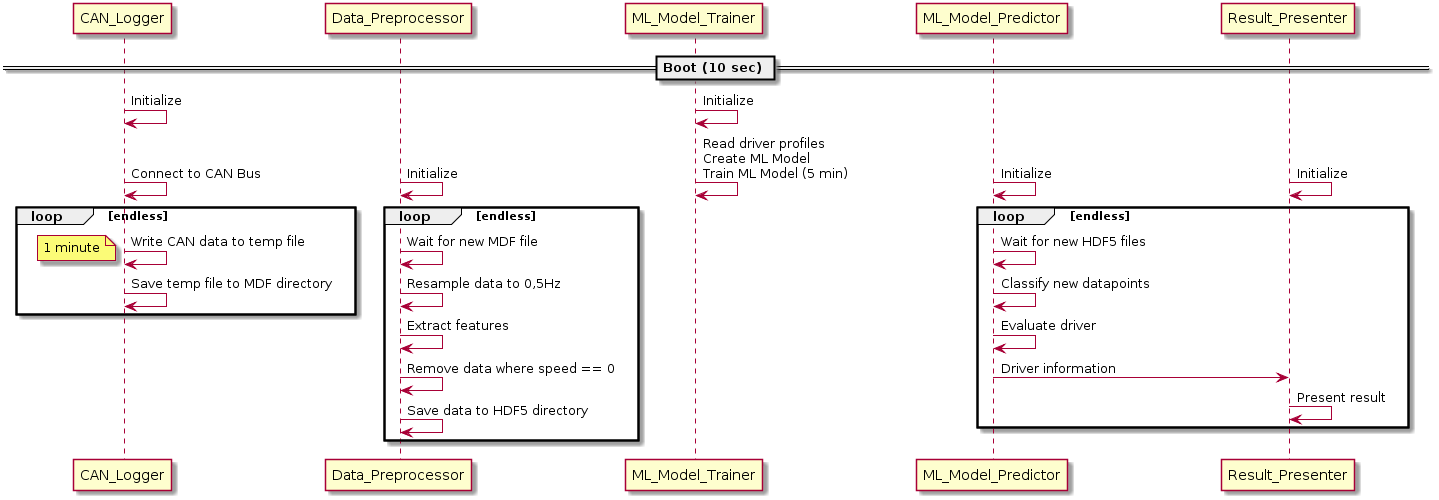

The diagram above was rendered by PlantUML. Its source (embedded in the PNG):
@startuml
!pragma teoz true
skinparam ParticipantPadding 70
participant CAN_Logger
participant Data_Preprocessor
participant ML_Model_Trainer
participant ML_Model_Predictor
participant Result_Presenter

== Boot (10 sec) ==

CAN_Logger->CAN_Logger: Initialize
& ML_Model_Trainer->ML_Model_Trainer: Initialize
Data_Preprocessor->Data_Preprocessor: Initialize
& CAN_Logger->CAN_Logger: Connect to CAN Bus
& ML_Model_Predictor->ML_Model_Predictor: Initialize
& Result_Presenter->Result_Presenter: Initialize

& ML_Model_Trainer->ML_Model_Trainer: Read driver profiles\nCreate ML Model\nTrain ML Model (5 min)

loop endless
    CAN_Logger->CAN_Logger: Write CAN data to temp file
    note left: 1 minute
    CAN_Logger->CAN_Logger: Save temp file to MDF directory
end
    
& loop endless
    Data_Preprocessor->Data_Preprocessor: Wait for new MDF file
    Data_Preprocessor->Data_Preprocessor: Resample data to 0,5Hz
    Data_Preprocessor->Data_Preprocessor: Extract features
    Data_Preprocessor->Data_Preprocessor: Remove data where speed == 0
    Data_Preprocessor->Data_Preprocessor: Save data to HDF5 directory
end

& loop endless
    ML_Model_Predictor->ML_Model_Predictor: Wait for new HDF5 files
    ML_Model_Predictor->ML_Model_Predictor: Classify new datapoints
    ML_Model_Predictor->ML_Model_Predictor: Evaluate driver
    ML_Model_Predictor->Result_Presenter: Driver information
    Result_Presenter->Result_Presenter: Present result
end
@enduml